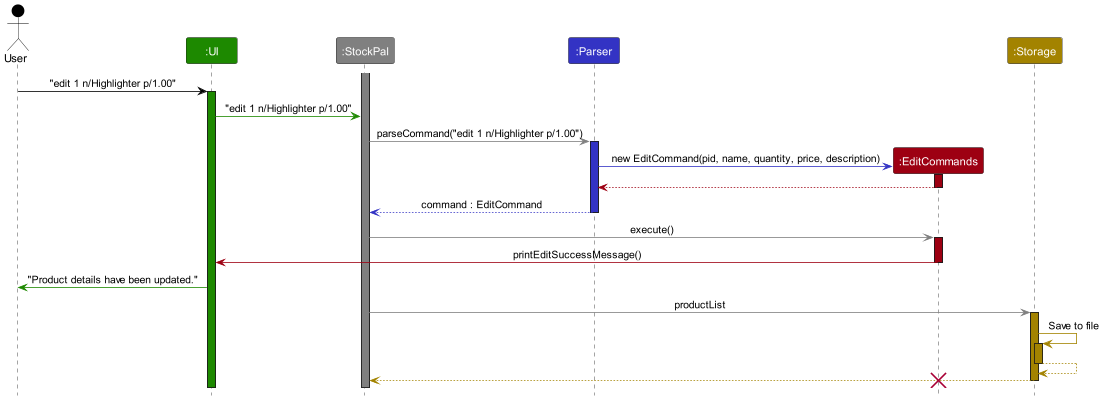

The diagram above was rendered by PlantUML. Its source (embedded in the PNG):
@startuml
!include style.puml
skinparam ArrowFontStyle plain

Actor User as user USER_COLOR
Participant ":UI" as ui UI_COLOR
Participant ":StockPal" as stockpal STOCKPAL_COLOR
Participant ":Parser" as parser PARSER_COLOR
Participant ":EditCommands" as command COMMANDS_COLOR
Participant ":Storage" as storage STORAGE_COLOR

activate stockpal STOCKPAL_COLOR

user -[USER_COLOR]> ui : "edit 1 n/Highlighter p/1.00"
activate ui UI_COLOR

ui -[UI_COLOR]> stockpal : "edit 1 n/Highlighter p/1.00"

stockpal -[STOCKPAL_COLOR]> parser : parseCommand("edit 1 n/Highlighter p/1.00")
activate parser PARSER_COLOR

create command
parser -[PARSER_COLOR]> command : new EditCommand(pid, name, quantity, price, description)
activate command COMMANDS_COLOR
parser <--[COMMANDS_COLOR] command
deactivate command

parser --[PARSER_COLOR]> stockpal : command : EditCommand
deactivate parser

stockpal -[STOCKPAL_COLOR]> command : execute()
activate command COMMANDS_COLOR

command -[COMMANDS_COLOR]> ui : printEditSuccessMessage()
deactivate command
ui -[UI_COLOR]> user : "Product details have been updated."

stockpal -[STOCKPAL_COLOR]> storage : productList
activate storage STORAGE_COLOR

storage -[STORAGE_COLOR]> storage : Save to file
activate storage STORAGE_COLOR
storage --[STORAGE_COLOR]> storage
deactivate storage

storage --[STORAGE_COLOR]> stockpal
deactivate storage

destroy command
@enduml